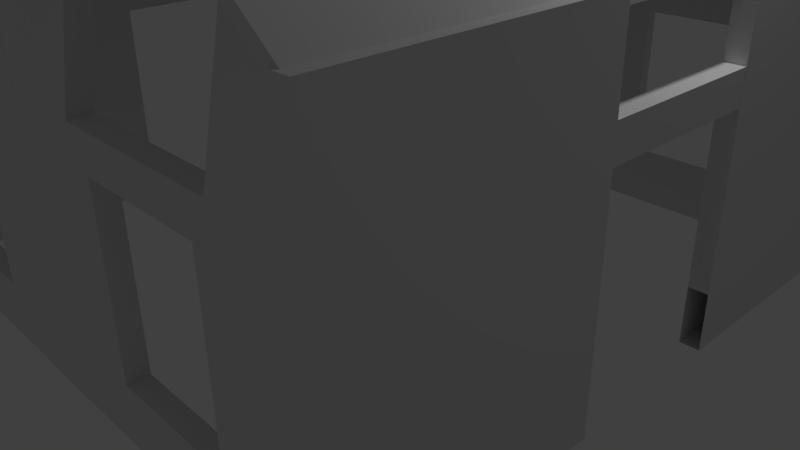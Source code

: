 # Source: Haus_wrk_tst.blend  (saved by Blender 2.66.1; exported with 4.5.12 LTS)
import bpy
from mathutils import Matrix  # noqa: F401  (used for matrix-valued properties, if any)

bpy.ops.wm.read_factory_settings(use_empty=True)
scene = bpy.context.scene
scene.name = 'Scene'

# ---- collections
col_collection_1 = bpy.data.collections.new('Collection 1'); scene.collection.children.link(col_collection_1)

# ---- world
world_world = bpy.data.worlds.new('World'); scene.world = world_world
world_world.color = (0.05088, 0.05088, 0.05088)
world_world.use_sun_shadow = False
world_world.sun_shadow_jitter_overblur = 0.0
world_world.cycles.sampling_method = 'MANUAL'
world_world.cycles.sample_map_resolution = 256

# ---- cameras
cam_camera = bpy.data.cameras.new('Camera')
cam_camera.clip_end = 100.0
cam_camera.lens = 35.0
cam_camera.sensor_width = 32.0
cam_camera.sensor_height = 18.0
cam_camera.ortho_scale = 7.314
cam_camera.dof.focus_distance = 0.0
cam_camera.dof.aperture_fstop = 128.0

# ---- lights
light_lamp = bpy.data.lights.new('Lamp', 'POINT')
light_lamp.transmission_factor = 0.0
light_lamp.cutoff_distance = 30.0
light_lamp.energy = 100.0
light_lamp.shadow_buffer_clip_start = 1.001
light_lamp.shadow_soft_size = 0.1
light_lamp.shadow_maximum_resolution = 0.006
light_lamp.use_absolute_resolution = True
light_lamp.cycles.use_multiple_importance_sampling = False

# ---- meshes
me_plane = bpy.data.meshes.new('Plane')
me_plane.from_pydata([(1.0, -1.0, 0.0), (-0.0008719, -1.0, 0.0), (1.0, 1.0, 0.0), (-0.0008719, 1.0, 0.0), (1.0, 0.7569, 0.0), (0.6952, -0.9403, 0.1705), (1.0, -0.4988, 0.0), (1.0, -0.7494, 0.0), (1.0, 0.2548, 0.0), (1.0, 0.5102, 0.0), (0.9425, -0.9403, 0.1705), (1.0, -0.2481, 0.0), (0.7487, -1.0, 0.0), (0.7487, 1.0, 0.0), (0.7487, -0.9403, 0.1705), (1.0, -0.9403, 0.1705), (-0.0008719, -0.9403, 0.1705), (0.7487, 1.0, 0.1705), (0.7487, -1.0, 0.1705), (1.0, -0.2481, 0.1705), (-0.0008719, -0.9403, 0.0), (1.0, -0.9403, 0.0), (0.7487, -0.9403, 0.0), (0.9425, -0.9403, 0.0), (0.6952, -0.9403, 0.0), (0.3121, -0.9387, 0.0), (1.0, 0.5102, 0.1705), (1.0, 0.2548, 0.1705), (1.0, -0.7494, 0.1705), (1.0, -0.4988, 0.1705), (0.9425, 0.9588, 0.0), (0.3121, 0.9604, 0.0), (0.6952, 0.9588, 0.0), (0.2527, -0.9981, 0.0), (0.2527, 1.002, 0.0), (1.0, 0.7569, 0.1705), (-0.0008719, 1.0, 0.1705), (1.0, 1.0, 0.1705), (0.3121, -0.9984, 0.0), (0.3121, 1.002, 0.0), (-0.0008719, -1.0, 0.1705), (0.6952, -1.0, 0.0), (0.6952, 1.0, 0.0), (1.0, -1.0, 0.1705), (0.9428, 0.2548, 0.0), (0.9425, 0.7569, 0.0), (0.9425, 1.0, 0.0), (0.9425, -1.0, 0.0), (0.9425, -0.7494, 0.0), (0.9425, -0.4988, 0.0), (0.9428, -0.2481, 0.0), (0.9425, 0.5102, 0.0), (0.2527, -0.9385, 0.0), (1.0, 0.9588, 0.0), (-0.0008719, 0.9588, 0.0), (0.7487, 0.9588, 0.0), (0.2527, 0.9607, 0.0), (0.3121, -0.9387, 0.1705), (0.9425, 0.9588, 0.1705), (0.3121, 0.9604, 0.1705), (0.6952, 0.9588, 0.1705), (0.2527, -0.9981, 0.1705), (0.2527, 1.002, 0.1705), (0.3121, -0.9984, 0.1705), (0.3121, 1.002, 0.1705), (0.6952, -1.0, 0.1705), (0.6952, 1.0, 0.1705), (0.9428, 0.2548, 0.1705), (0.9425, 0.7569, 0.1705), (0.9425, 1.0, 0.1705), (0.9425, -1.0, 0.1705), (0.9425, -0.7494, 0.1705), (0.9425, -0.4988, 0.1705), (0.9428, -0.2481, 0.1705), (0.9425, 0.5102, 0.1705), (0.2527, -0.9385, 0.1705), (1.0, 0.9588, 0.1705), (-0.0008719, 0.9588, 0.1705), (0.7487, 0.9588, 0.1705), (0.2527, 0.9607, 0.1705), (0.6952, -0.9403, 0.1705), (0.9425, -0.9403, 0.1705), (0.7487, -0.9403, 0.1705), (1.0, -0.9403, 0.1705), (-0.0008719, -0.9403, 0.1705), (0.7487, 1.0, 0.1705), (0.7487, -1.0, 0.1705), (1.0, -0.2481, 0.1705), (1.0, 0.5102, 0.1705), (1.0, 0.2548, 0.1705), (1.0, -0.7494, 0.1705), (1.0, -0.4988, 0.1705), (1.0, 0.7569, 0.1705), (-0.0008719, 1.0, 0.1705), (1.0, 1.0, 0.1705), (-0.0008719, -1.0, 0.1705), (1.0, -1.0, 0.1705), (0.3121, -0.9387, 0.1705), (0.9425, 0.9588, 0.1705), (0.3121, 0.9604, 0.1705), (0.6952, 0.9588, 0.1705), (0.2527, -0.9981, 0.1705), (0.2527, 1.002, 0.1705), (0.3121, -0.9984, 0.1705), (0.3121, 1.002, 0.1705), (0.6952, -1.0, 0.1705), (0.6952, 1.0, 0.1705), (0.9428, 0.2548, 0.1705), (0.9425, 0.7569, 0.1705), (0.9425, 1.0, 0.1705), (0.9425, -1.0, 0.1705), (0.9425, -0.7494, 0.1705), (0.9425, -0.4988, 0.1705), (0.9428, -0.2481, 0.1705), (0.9425, 0.5102, 0.1705), (0.2527, -0.9385, 0.1705), (1.0, 0.9588, 0.1705), (-0.0008719, 0.9588, 0.1705), (0.7487, 0.9588, 0.1705), (0.2527, 0.9607, 0.1705), (0.6952, -0.9403, 0.6689), (0.9425, -0.9403, 0.6689), (0.7487, -0.9403, 0.6689), (1.0, -0.9403, 0.6689), (-0.0008719, -0.9403, 0.6689), (0.7487, 1.0, 0.6689), (0.7487, -1.0, 0.6689), (1.0, -0.2481, 0.6689), (1.0, 0.5102, 0.6689), (1.0, 0.2548, 0.6689), (1.0, -0.7494, 0.6689), (1.0, -0.4988, 0.6689), (1.0, 0.7569, 0.6689), (-0.0008719, 1.0, 0.6689), (1.0, 1.0, 0.6689), (-0.0008719, -1.0, 0.6689), (1.0, -1.0, 0.6689), (0.3121, -0.9387, 0.6689), (0.9425, 0.9588, 0.6689), (0.3136, 0.9602, 0.6689), (0.6952, 0.9588, 0.6689), (0.2527, -0.9981, 0.6689), (0.2527, 1.002, 0.6689), (0.3121, -0.9984, 0.6689), (0.3136, 1.001, 0.6689), (0.6952, -1.0, 0.6689), (0.6952, 1.0, 0.6689), (0.9428, 0.2548, 0.6689), (0.9425, 0.7569, 0.6689), (0.9425, 1.0, 0.6689), (0.9425, -1.0, 0.6689), (0.9425, -0.7494, 0.6689), (0.9425, -0.4988, 0.6689), (0.9428, -0.2481, 0.6689), (0.9425, 0.5102, 0.6689), (0.2527, -0.9385, 0.6689), (1.0, 0.9588, 0.6689), (-0.0008719, 0.9588, 0.6689), (0.7487, 0.9588, 0.6689), (0.2527, 0.9607, 0.6689), (0.6952, -0.9403, 0.767), (0.9425, -0.9403, 0.767), (0.7487, -0.9403, 0.767), (1.0, -0.9403, 0.767), (-0.0008719, -0.9403, 0.767), (0.7487, 1.0, 0.767), (0.7487, -1.0, 0.767), (1.0, -0.2481, 0.767), (1.0, 0.5102, 0.767), (1.0, 0.2548, 0.767), (1.0, -0.7494, 0.767), (1.0, -0.4988, 0.767), (1.0, 0.7569, 0.767), (-0.0008719, 1.0, 0.767), (1.0, 1.0, 0.767), (-0.0008719, -1.0, 0.767), (1.0, -1.0, 0.767), (0.3121, -0.9387, 0.767), (0.9425, 0.9588, 0.767), (0.3136, 0.9602, 0.7671), (0.6952, 0.9588, 0.767), (0.2527, -0.9981, 0.767), (0.2527, 1.002, 0.767), (0.3121, -0.9984, 0.767), (0.3136, 1.001, 0.7671), (0.6952, -1.0, 0.767), (0.6952, 1.0, 0.767), (0.9428, 0.2548, 0.767), (0.9425, 0.7569, 0.767), (0.9425, 1.0, 0.767), (0.9425, -1.0, 0.767), (0.9425, -0.7494, 0.767), (0.9425, -0.4988, 0.767), (0.9428, -0.2481, 0.767), (0.9425, 0.5102, 0.767), (0.2527, -0.9385, 0.767), (1.0, 0.9588, 0.767), (-0.0008719, 0.9588, 0.767), (0.7487, 0.9588, 0.767), (0.2527, 0.9607, 0.767), (0.6965, 0.9602, 0.6689), (0.6965, 1.001, 0.6689), (0.6965, 0.9602, 0.7671), (0.6965, 1.001, 0.7671), (0.3124, -0.9403, 0.6689), (0.3124, -1.0, 0.6689), (0.3124, -0.9403, 0.767), (0.3124, -1.0, 0.767), (1.0, 0.2536, 0.6689), (0.9428, 0.2536, 0.6689), (1.0, 0.2536, 0.767), (0.9428, 0.2536, 0.767), (0.9425, -0.9403, 0.97), (0.7541, -0.8678, 1.124), (1.0, -0.9403, 0.97), (-0.0008719, -0.9403, 0.97), (0.7487, 0.9729, 1.151), (0.7541, -0.9275, 1.124), (1.0, -0.2481, 0.97), (1.0, 0.5102, 0.97), (1.0, 0.2548, 0.97), (1.0, -0.7494, 0.97), (1.0, -0.4988, 0.97), (1.0, 0.7569, 0.97), (-0.004877, 0.9927, 0.9787), (1.0, 1.0, 0.97), (-0.0008719, -1.0, 0.97), (1.0, -1.0, 0.97), (0.9425, 0.9588, 0.97), (0.2209, -0.9185, 1.156), (0.241, 0.9724, 1.172), (0.9428, 0.2548, 0.97), (0.9425, 0.7569, 0.97), (0.9425, 0.9729, 0.97), (0.9425, -1.0, 0.97), (0.9425, -0.7494, 0.97), (0.9425, -0.4988, 0.97), (0.9428, -0.2481, 0.97), (0.9425, 0.5102, 0.97), (0.2209, -0.8588, 1.156), (1.0, 0.9588, 0.97), (-0.0008719, 0.9588, 0.97), (0.7487, 0.9588, 1.151), (0.245, 0.9385, 1.163), (0.969, -0.99, 0.9711), (0.001725, -0.99, 0.9711), (0.9685, 0.9903, 0.9716), (0.001725, 0.9905, 0.9711), (0.969, -0.99, 1.011), (0.001725, -0.99, 1.011), (0.969, 0.9905, 1.011), (0.001725, 0.9905, 1.011), (0.969, 0.0002661, 0.9711), (0.001725, 0.0002661, 0.9711), (0.969, 0.0002661, 1.011), (0.001725, 0.0002661, 1.011), (0.9425, -0.7494, 1.014), (1.0, -0.7494, 1.014), (1.0, -0.9403, 1.014), (0.9425, -0.9403, 1.014), (0.9425, 0.7569, 1.014), (1.0, 0.7569, 1.014), (1.0, -0.7494, 1.014), (0.9425, -0.7494, 1.014), (1.0, -0.4988, 1.014), (0.9425, -0.4988, 1.014), (0.9561, -0.9403, 0.9865), (0.7676, -0.8678, 1.141), (0.4854, 0.0002661, 1.403), (0.4854, 0.0002661, 1.363), (0.7676, -0.9275, 1.141), (0.9561, -1.0, 0.9865), (0.9425, -0.9403, 1.014), (1.0, -0.9403, 1.014), (0.4854, 0.9905, 1.403), (0.4854, -0.99, 1.403), (0.4849, 0.9903, 1.364), (0.4854, -0.99, 1.363), (1.0, 0.9588, 1.014), (0.9425, 0.9588, 1.014), (1.0, -1.0, 1.014), (0.9425, -1.0, 1.014), (0.9425, 0.7569, 1.014), (1.0, 0.7569, 1.014), (1.0, 0.5102, 1.014), (0.9425, 0.5102, 1.014), (0.9425, 0.5102, 1.014), (1.0, 0.5102, 1.014), (1.0, 0.2548, 1.014), (0.9428, 0.2548, 1.014), (0.9425, 1.0, 1.014), (1.0, 1.0, 1.014), (1.0, 0.9588, 1.014), (0.9425, 0.9588, 1.014), (0.9428, -0.2481, 1.014), (1.0, -0.2481, 1.014), (1.0, -0.4988, 1.014), (0.9425, -0.4988, 1.014), (0.7641, 0.9729, 1.167), (0.958, 0.9588, 0.9866), (0.958, 0.9729, 0.9866), (0.7641, 0.9588, 1.167), (-0.01521, 0.9827, 0.9938), (0.2307, 0.9624, 1.187), (-0.0112, 0.9489, 0.9851), (0.2347, 0.9285, 1.178)], [], [(30, 46, 2, 53), (51, 45, 4, 9), (111, 81, 121, 151), (44, 51, 9, 8), (23, 48, 7, 21), (49, 50, 11, 6), (48, 49, 6, 7), (32, 42, 13, 55), (72, 71, 111, 112), (75, 16, 84, 115), (66, 60, 100, 106), (37, 69, 109, 94), (27, 26, 88, 89), (56, 34, 39, 31), (31, 39, 42, 32), (67, 27, 89, 107), (29, 19, 87, 91), (73, 72, 112, 113), (47, 23, 21, 0), (54, 3, 34, 56), (59, 60, 66, 64), (69, 17, 85, 109), (41, 24, 22, 12), (64, 62, 102, 104), (65, 18, 86, 105), (63, 65, 105, 103), (55, 13, 46, 30), (16, 40, 95, 84), (74, 67, 107, 114), (103, 105, 80, 97), (60, 78, 118, 100), (76, 37, 94, 116), (38, 25, 24, 41), (45, 30, 53, 4), (33, 52, 25, 38), (1, 20, 52, 33), (12, 22, 23, 47), (15, 28, 90, 83), (39, 34, 62, 64), (54, 56, 79, 77), (2, 46, 69, 37), (21, 7, 28, 15), (46, 13, 17, 69), (34, 3, 36, 62), (45, 51, 74, 68), (32, 55, 78, 60), (90, 91, 131, 130), (4, 53, 76, 35), (20, 1, 40, 16), (50, 49, 72, 73), (51, 44, 67, 74), (9, 4, 35, 26), (31, 32, 60, 59), (33, 38, 63, 61), (47, 0, 43, 70), (23, 22, 14, 10), (41, 12, 18, 65), (1, 33, 61, 40), (3, 54, 77, 36), (49, 48, 71, 72), (52, 20, 16, 75), (38, 41, 65, 63), (7, 6, 29, 28), (55, 30, 58, 78), (24, 25, 57, 5), (22, 24, 5, 14), (12, 47, 70, 18), (53, 2, 37, 76), (30, 45, 68, 58), (103, 97, 137, 143), (8, 9, 26, 27), (56, 31, 59, 79), (13, 42, 66, 17), (0, 21, 15, 43), (48, 23, 10, 71), (25, 52, 75, 57), (42, 39, 64, 66), (6, 11, 19, 29), (97, 115, 155, 137), (102, 93, 133, 142), (119, 99, 139, 159), (99, 104, 144, 139), (80, 105, 145, 120), (89, 88, 128, 129), (98, 108, 148, 138), (94, 109, 149, 134), (101, 103, 143, 141), (108, 114, 154, 148), (106, 100, 140, 146), (84, 95, 135, 124), (112, 111, 151, 152), (78, 58, 98, 118), (10, 14, 82, 81), (43, 15, 83, 96), (77, 79, 119, 117), (61, 63, 103, 101), (58, 68, 108, 98), (62, 36, 93, 102), (28, 29, 91, 90), (79, 59, 99, 119), (26, 35, 92, 88), (5, 57, 97, 80), (57, 75, 115, 97), (14, 5, 80, 82), (19, 73, 113, 87), (17, 66, 106, 85), (71, 10, 81, 111), (40, 61, 101, 95), (35, 76, 116, 92), (68, 74, 114, 108), (36, 77, 117, 93), (70, 43, 96, 110), (59, 64, 104, 99), (18, 70, 110, 86), (148, 154, 194, 188), (146, 140, 180, 186), (124, 135, 175, 164), (152, 151, 191, 192), (126, 150, 190, 166), (131, 127, 167, 171), (144, 184, 203, 201), (147, 129, 169, 187), (155, 124, 164, 195), (122, 120, 160, 162), (135, 141, 181, 175), (132, 156, 196, 172), (133, 157, 197, 173), (153, 152, 192, 193), (145, 126, 166, 185), (150, 136, 176, 190), (96, 83, 123, 136), (118, 98, 138, 158), (81, 82, 122, 121), (105, 86, 126, 145), (83, 90, 130, 123), (88, 92, 132, 128), (109, 85, 125, 149), (100, 118, 158, 140), (116, 94, 134, 156), (114, 107, 147, 154), (87, 113, 153, 127), (85, 106, 146, 125), (104, 102, 142, 144), (110, 96, 136, 150), (117, 119, 159, 157), (113, 112, 152, 153), (93, 117, 157, 133), (92, 116, 156, 132), (95, 101, 141, 135), (82, 80, 120, 122), (115, 84, 124, 155), (107, 89, 129, 147), (91, 87, 127, 131), (86, 110, 150, 126), (181, 183, 177, 195), (198, 178, 228, 242), (191, 161, 212, 235), (161, 162, 213, 212), (185, 166, 162, 160), (168, 172, 223, 219), (196, 174, 225, 240), (199, 179, 184, 182), (180, 198, 165, 186), (194, 187, 231, 238), (193, 192, 236, 237), (172, 196, 240, 223), (187, 169, 220, 231), (171, 167, 218, 222), (164, 175, 226, 215), (188, 194, 238, 232), (141, 143, 183, 181), (134, 149, 189, 174), (157, 159, 199, 197), (138, 148, 188, 178), (129, 128, 168, 169), (145, 185, 207, 205), (159, 139, 179, 199), (142, 133, 173, 182), (137, 155, 195, 177), (143, 137, 177, 183), (130, 131, 171, 170), (151, 121, 161, 191), (136, 123, 163, 176), (158, 138, 178, 198), (121, 122, 162, 161), (125, 146, 186, 165), (123, 130, 170, 163), (128, 132, 172, 168), (149, 125, 165, 189), (140, 158, 198, 180), (156, 134, 174, 196), (154, 147, 187, 194), (127, 153, 209, 208), (144, 142, 182, 184), (200, 201, 203, 202), (184, 179, 202, 203), (179, 139, 200, 202), (139, 144, 201, 200), (204, 205, 207, 206), (185, 160, 206, 207), (120, 145, 205, 204), (160, 120, 204, 206), (208, 209, 211, 210), (153, 193, 211, 209), (167, 127, 208, 210), (193, 167, 210, 211), (226, 229, 239, 215), (242, 228, 299, 301), (224, 241, 304, 302), (228, 279, 278, 240), (240, 278, 261, 223), (223, 261, 260, 232), (260, 261, 278, 279), (234, 212, 266, 271), (182, 173, 224, 230), (169, 168, 219, 220), (174, 189, 233, 225), (162, 166, 217, 213), (192, 191, 235, 236), (181, 195, 239, 229), (166, 190, 234, 217), (195, 164, 215, 239), (175, 181, 229, 226), (173, 197, 241, 224), (190, 176, 227, 234), (167, 193, 237, 218), (199, 182, 230, 243), (163, 170, 221, 214), (189, 165, 216, 233), (176, 163, 214, 227), (170, 171, 222, 221), (165, 198, 242, 216), (178, 188, 232, 228), (197, 199, 243, 241), (269, 276, 246, 252), (268, 254, 250, 274), (253, 245, 249, 255), (277, 244, 248, 275), (276, 247, 251, 274), (252, 246, 250, 254), (277, 269, 252, 244), (275, 248, 254, 268), (247, 253, 255, 251), (244, 252, 254, 248), (249, 275, 268, 255), (281, 280, 258, 259), (245, 277, 275, 249), (245, 253, 269, 277), (255, 268, 274, 251), (246, 276, 274, 250), (253, 247, 276, 269), (221, 257, 256, 235), (270, 271, 266, 267), (217, 234, 271, 270), (256, 257, 264, 265), (227, 280, 281, 234), (212, 213, 267, 266), (212, 259, 258, 214), (214, 258, 280, 227), (234, 281, 259, 212), (213, 217, 270, 267), (222, 264, 257, 221), (236, 265, 264, 222), (235, 256, 265, 236), (297, 296, 295, 294), (222, 296, 297, 236), (218, 295, 296, 222), (237, 294, 295, 218), (236, 297, 294, 237), (272, 273, 262, 263), (214, 273, 272, 212), (221, 262, 273, 214), (235, 263, 262, 221), (212, 272, 263, 235), (232, 260, 279, 228), (289, 288, 287, 286), (220, 288, 289, 231), (219, 287, 288, 220), (238, 286, 287, 219), (231, 289, 286, 238), (285, 284, 283, 282), (219, 284, 285, 238), (223, 283, 284, 219), (232, 282, 283, 223), (238, 285, 282, 232), (293, 292, 291, 290), (240, 292, 293, 228), (225, 291, 292, 240), (233, 290, 291, 225), (228, 293, 290, 233), (301, 299, 300, 298), (233, 216, 298, 300), (216, 242, 301, 298), (228, 233, 300, 299), (304, 305, 303, 302), (230, 224, 302, 303), (243, 230, 303, 305), (241, 243, 305, 304)])
_uv = me_plane.uv_layers.new(name='UVMap')
_uv.uv.foreach_set('vector', [0.0, 0.0, 1.0, 0.0, 1.0, 1.0, 0.0, 1.0, 0.0, 0.0, 1.0, 0.0, 1.0, 1.0, 0.0, 1.0, 0.0, 0.0, 1.0, 0.0, 1.0, 1.0, 0.0, 1.0, 0.0, 0.0, 1.0, 0.0, 1.0, 1.0, 0.0, 1.0, 0.0, 0.0, 1.0, 0.0, 1.0, 1.0, 0.0, 1.0, 0.0, 0.0, 1.0, 0.0, 1.0, 1.0, 0.0, 1.0, 0.0, 0.0, 1.0, 0.0, 1.0, 1.0, 0.0, 1.0, 0.0, 0.0, 1.0, 0.0, 1.0, 1.0, 0.0, 1.0, 0.0, 0.0, 1.0, 0.0, 1.0, 1.0, 0.0, 1.0, 0.0, 0.0, 1.0, 0.0, 1.0, 1.0, 0.0, 1.0, 0.0, 0.0, 1.0, 0.0, 1.0, 1.0, 0.0, 1.0, 0.0, 0.0, 1.0, 0.0, 1.0, 1.0, 0.0, 1.0, 0.0, 0.0, 1.0, 0.0, 1.0, 1.0, 0.0, 1.0, 0.0, 0.0, 1.0, 0.0, 1.0, 1.0, 0.0, 1.0, 0.0, 0.0, 1.0, 0.0, 1.0, 1.0, 0.0, 1.0, 0.0, 0.0, 1.0, 0.0, 1.0, 1.0, 0.0, 1.0, 0.0, 0.0, 1.0, 0.0, 1.0, 1.0, 0.0, 1.0, 0.0, 0.0, 1.0, 0.0, 1.0, 1.0, 0.0, 1.0, 0.0, 0.0, 1.0, 0.0, 1.0, 1.0, 0.0, 1.0, 0.0, 0.0, 1.0, 0.0, 1.0, 1.0, 0.0, 1.0, 0.0, 0.0, 1.0, 0.0, 1.0, 1.0, 0.0, 1.0, 0.0, 0.0, 1.0, 0.0, 1.0, 1.0, 0.0, 1.0, 0.0, 0.0, 1.0, 0.0, 1.0, 1.0, 0.0, 1.0, 0.0, 0.0, 1.0, 0.0, 1.0, 1.0, 0.0, 1.0, 0.0, 0.0, 1.0, 0.0, 1.0, 1.0, 0.0, 1.0, 0.0, 0.0, 1.0, 0.0, 1.0, 1.0, 0.0, 1.0, 0.0, 0.0, 1.0, 0.0, 1.0, 1.0, 0.0, 1.0, 0.0, 0.0, 1.0, 0.0, 1.0, 1.0, 0.0, 1.0, 0.0, 0.0, 1.0, 0.0, 1.0, 1.0, 0.0, 1.0, 0.0, 0.0, 1.0, 0.0, 1.0, 1.0, 0.0, 1.0, 0.0, 0.0, 1.0, 0.0, 1.0, 1.0, 0.0, 1.0, 0.0, 0.0, 1.0, 0.0, 1.0, 1.0, 0.0, 1.0, 0.0, 0.0, 1.0, 0.0, 1.0, 1.0, 0.0, 1.0, 0.0, 0.0, 1.0, 0.0, 1.0, 1.0, 0.0, 1.0, 0.0, 0.0, 1.0, 0.0, 1.0, 1.0, 0.0, 1.0, 0.0, 0.0, 1.0, 0.0, 1.0, 1.0, 0.0, 1.0, 0.0, 0.0, 1.0, 0.0, 1.0, 1.0, 0.0, 1.0, 0.0, 0.0, 1.0, 0.0, 1.0, 1.0, 0.0, 1.0, 0.0, 0.0, 1.0, 0.0, 1.0, 1.0, 0.0, 1.0, 0.0, 0.0, 1.0, 0.0, 1.0, 1.0, 0.0, 1.0, 0.0, 0.0, 1.0, 0.0, 1.0, 1.0, 0.0, 1.0, 0.0, 0.0, 1.0, 0.0, 1.0, 1.0, 0.0, 1.0, 0.0, 0.0, 1.0, 0.0, 1.0, 1.0, 0.0, 1.0, 0.0, 0.0, 1.0, 0.0, 1.0, 1.0, 0.0, 1.0, 0.0, 0.0, 1.0, 0.0, 1.0, 1.0, 0.0, 1.0, 0.0, 0.0, 1.0, 0.0, 1.0, 1.0, 0.0, 1.0, 0.0, 0.0, 1.0, 0.0, 1.0, 1.0, 0.0, 1.0, 0.0, 0.0, 1.0, 0.0, 1.0, 1.0, 0.0, 1.0, 0.0, 0.0, 1.0, 0.0, 1.0, 1.0, 0.0, 1.0, 0.0, 0.0, 1.0, 0.0, 1.0, 1.0, 0.0, 1.0, 0.0, 0.0, 1.0, 0.0, 1.0, 1.0, 0.0, 1.0, 0.0, 0.0, 1.0, 0.0, 1.0, 1.0, 0.0, 1.0, 0.0, 0.0, 1.0, 0.0, 1.0, 1.0, 0.0, 1.0, 0.0, 0.0, 1.0, 0.0, 1.0, 1.0, 0.0, 1.0, 0.0, 0.0, 1.0, 0.0, 1.0, 1.0, 0.0, 1.0, 0.0, 0.0, 1.0, 0.0, 1.0, 1.0, 0.0, 1.0, 0.0, 0.0, 1.0, 0.0, 1.0, 1.0, 0.0, 1.0, 0.0, 0.0, 1.0, 0.0, 1.0, 1.0, 0.0, 1.0, 0.0, 0.0, 1.0, 0.0, 1.0, 1.0, 0.0, 1.0, 0.0, 0.0, 1.0, 0.0, 1.0, 1.0, 0.0, 1.0, 0.0, 0.0, 1.0, 0.0, 1.0, 1.0, 0.0, 1.0, 0.0, 0.0, 1.0, 0.0, 1.0, 1.0, 0.0, 1.0, 0.0, 0.0, 1.0, 0.0, 1.0, 1.0, 0.0, 1.0, 0.0, 0.0, 1.0, 0.0, 1.0, 1.0, 0.0, 1.0, 0.0, 0.0, 1.0, 0.0, 1.0, 1.0, 0.0, 1.0, 0.0, 0.0, 1.0, 0.0, 1.0, 1.0, 0.0, 1.0, 0.0, 0.0, 1.0, 0.0, 1.0, 1.0, 0.0, 1.0, 0.0, 0.0, 1.0, 0.0, 1.0, 1.0, 0.0, 1.0, 0.0, 0.0, 1.0, 0.0, 1.0, 1.0, 0.0, 1.0, 0.0, 0.0, 1.0, 0.0, 1.0, 1.0, 0.0, 1.0, 0.0, 0.0, 1.0, 0.0, 1.0, 1.0, 0.0, 1.0, 0.0, 0.0, 1.0, 0.0, 1.0, 1.0, 0.0, 1.0, 0.0, 0.0, 1.0, 0.0, 1.0, 1.0, 0.0, 1.0, 0.0, 0.0, 1.0, 0.0, 1.0, 1.0, 0.0, 1.0, 0.0, 0.0, 1.0, 0.0, 1.0, 1.0, 0.0, 1.0, 0.0, 0.0, 1.0, 0.0, 1.0, 1.0, 0.0, 1.0, 0.0, 0.0, 1.0, 0.0, 1.0, 1.0, 0.0, 1.0, 0.0, 0.0, 1.0, 0.0, 1.0, 1.0, 0.0, 1.0, 0.0, 0.0, 1.0, 0.0, 1.0, 1.0, 0.0, 1.0, 0.0, 0.0, 1.0, 0.0, 1.0, 1.0, 0.0, 1.0, 0.0, 0.0, 1.0, 0.0, 1.0, 1.0, 0.0, 1.0, 0.0, 0.0, 1.0, 0.0, 1.0, 1.0, 0.0, 1.0, 0.0, 0.0, 1.0, 0.0, 1.0, 1.0, 0.0, 1.0, 0.0, 0.0, 1.0, 0.0, 1.0, 1.0, 0.0, 1.0, 0.0, 0.0, 1.0, 0.0, 1.0, 1.0, 0.0, 1.0, 0.0, 0.0, 1.0, 0.0, 1.0, 1.0, 0.0, 1.0, 0.0, 0.0, 1.0, 0.0, 1.0, 1.0, 0.0, 1.0, 0.0, 0.0, 1.0, 0.0, 1.0, 1.0, 0.0, 1.0, 0.0, 0.0, 1.0, 0.0, 1.0, 1.0, 0.0, 1.0, 0.0, 0.0, 1.0, 0.0, 1.0, 1.0, 0.0, 1.0, 0.0, 0.0, 1.0, 0.0, 1.0, 1.0, 0.0, 1.0, 0.0, 0.0, 1.0, 0.0, 1.0, 1.0, 0.0, 1.0, 0.0, 0.0, 1.0, 0.0, 1.0, 1.0, 0.0, 1.0, 0.0, 0.0, 1.0, 0.0, 1.0, 1.0, 0.0, 1.0, 0.0, 0.0, 1.0, 0.0, 1.0, 1.0, 0.0, 1.0, 0.0, 0.0, 1.0, 0.0, 1.0, 1.0, 0.0, 1.0, 0.0, 0.0, 1.0, 0.0, 1.0, 1.0, 0.0, 1.0, 0.0, 0.0, 1.0, 0.0, 1.0, 1.0, 0.0, 1.0, 0.0, 0.0, 1.0, 0.0, 1.0, 1.0, 0.0, 1.0, 0.0, 0.0, 1.0, 0.0, 1.0, 1.0, 0.0, 1.0, 0.0, 0.0, 1.0, 0.0, 1.0, 1.0, 0.0, 1.0, 0.0, 0.0, 1.0, 0.0, 1.0, 1.0, 0.0, 1.0, 0.0, 0.0, 1.0, 0.0, 1.0, 1.0, 0.0, 1.0, 0.0, 0.0, 1.0, 0.0, 1.0, 1.0, 0.0, 1.0, 0.0, 0.0, 1.0, 0.0, 1.0, 1.0, 0.0, 1.0, 0.0, 0.0, 1.0, 0.0, 1.0, 1.0, 0.0, 1.0, 0.0, 0.0, 1.0, 0.0, 1.0, 1.0, 0.0, 1.0, 0.0, 0.0, 1.0, 0.0, 1.0, 1.0, 0.0, 1.0, 0.0, 0.0, 1.0, 0.0, 1.0, 1.0, 0.0, 1.0, 0.0, 0.0, 1.0, 0.0, 1.0, 1.0, 0.0, 1.0, 0.0, 0.0, 1.0, 0.0, 1.0, 1.0, 0.0, 1.0, 0.0, 0.0, 1.0, 0.0, 1.0, 1.0, 0.0, 1.0, 0.0, 0.0, 1.0, 0.0, 1.0, 1.0, 0.0, 1.0, 0.0, 0.0, 1.0, 0.0, 1.0, 1.0, 0.0, 1.0, 0.0, 0.0, 1.0, 0.0, 1.0, 1.0, 0.0, 1.0, 0.0, 0.0, 1.0, 0.0, 1.0, 1.0, 0.0, 1.0, 0.0, 0.0, 1.0, 0.0, 1.0, 1.0, 0.0, 1.0, 0.0, 0.0, 1.0, 0.0, 1.0, 1.0, 0.0, 1.0, 0.0, 0.0, 1.0, 0.0, 1.0, 1.0, 0.0, 1.0, 0.0, 0.0, 1.0, 0.0, 1.0, 1.0, 0.0, 1.0, 0.0, 0.0, 1.0, 0.0, 1.0, 1.0, 0.0, 1.0, 0.0, 0.0, 1.0, 0.0, 1.0, 1.0, 0.0, 1.0, 0.0, 0.0, 1.0, 0.0, 1.0, 1.0, 0.0, 1.0, 0.0, 0.0, 1.0, 0.0, 1.0, 1.0, 0.0, 1.0, 0.0, 0.0, 1.0, 0.0, 1.0, 1.0, 0.0, 1.0, 0.0, 0.0, 1.0, 0.0, 1.0, 1.0, 0.0, 1.0, 0.0, 0.0, 1.0, 0.0, 1.0, 1.0, 0.0, 1.0, 0.0, 0.0, 1.0, 0.0, 1.0, 1.0, 0.0, 1.0, 0.0, 0.0, 1.0, 0.0, 1.0, 1.0, 0.0, 1.0, 0.0, 0.0, 1.0, 0.0, 1.0, 1.0, 0.0, 1.0, 0.0, 0.0, 1.0, 0.0, 1.0, 1.0, 0.0, 1.0, 0.0, 0.0, 1.0, 0.0, 1.0, 1.0, 0.0, 1.0, 0.0, 0.0, 1.0, 0.0, 1.0, 1.0, 0.0, 1.0, 0.0, 0.0, 1.0, 0.0, 1.0, 1.0, 0.0, 1.0, 0.0, 0.0, 1.0, 0.0, 1.0, 1.0, 0.0, 1.0, 0.0, 0.0, 1.0, 0.0, 1.0, 1.0, 0.0, 1.0, 0.0, 0.0, 1.0, 0.0, 1.0, 1.0, 0.0, 1.0, 0.0, 0.0, 1.0, 0.0, 1.0, 1.0, 0.0, 1.0, 0.0, 0.0, 1.0, 0.0, 1.0, 1.0, 0.0, 1.0, 0.0, 0.0, 1.0, 0.0, 1.0, 1.0, 0.0, 1.0, 0.0, 0.0, 1.0, 0.0, 1.0, 1.0, 0.0, 1.0, 0.0, 0.0, 1.0, 0.0, 1.0, 1.0, 0.0, 1.0, 0.0, 0.0, 1.0, 0.0, 1.0, 1.0, 0.0, 1.0, 0.0, 0.0, 1.0, 0.0, 1.0, 1.0, 0.0, 1.0, 0.0, 0.0, 1.0, 0.0, 1.0, 1.0, 0.0, 1.0, 0.0, 0.0, 1.0, 0.0, 1.0, 1.0, 0.0, 1.0, 0.0, 0.0, 1.0, 0.0, 1.0, 1.0, 0.0, 1.0, 0.0, 0.0, 1.0, 0.0, 1.0, 1.0, 0.0, 1.0, 0.0, 0.0, 1.0, 0.0, 1.0, 1.0, 0.0, 1.0, 0.0, 0.0, 1.0, 0.0, 1.0, 1.0, 0.0, 1.0, 0.0, 0.0, 1.0, 0.0, 1.0, 1.0, 0.0, 1.0, 0.0, 0.0, 1.0, 0.0, 1.0, 1.0, 0.0, 1.0, 0.0, 0.0, 1.0, 0.0, 1.0, 1.0, 0.0, 1.0, 0.0, 0.0, 1.0, 0.0, 1.0, 1.0, 0.0, 1.0, 0.0, 0.0, 1.0, 0.0, 1.0, 1.0, 0.0, 1.0, 0.0, 0.0, 1.0, 0.0, 1.0, 1.0, 0.0, 1.0, 0.0, 0.0, 1.0, 0.0, 1.0, 1.0, 0.0, 1.0, 0.0, 0.0, 1.0, 0.0, 1.0, 1.0, 0.0, 1.0, 0.0, 0.0, 1.0, 0.0, 1.0, 1.0, 0.0, 1.0, 0.0, 0.0, 1.0, 0.0, 1.0, 1.0, 0.0, 1.0, 0.0, 0.0, 1.0, 0.0, 1.0, 1.0, 0.0, 1.0, 0.0, 0.0, 1.0, 0.0, 1.0, 1.0, 0.0, 1.0, 0.0, 0.0, 1.0, 0.0, 1.0, 1.0, 0.0, 1.0, 0.0, 0.0, 1.0, 0.0, 1.0, 1.0, 0.0, 1.0, 0.0, 0.0, 1.0, 0.0, 1.0, 1.0, 0.0, 1.0, 0.0, 0.0, 1.0, 0.0, 1.0, 1.0, 0.0, 1.0, 0.0, 0.0, 1.0, 0.0, 1.0, 1.0, 0.0, 1.0, 0.0, 0.0, 1.0, 0.0, 1.0, 1.0, 0.0, 1.0, 0.0, 0.0, 1.0, 0.0, 1.0, 1.0, 0.0, 1.0, 0.0, 0.0, 1.0, 0.0, 1.0, 1.0, 0.0, 1.0, 0.0, 0.0, 1.0, 0.0, 1.0, 1.0, 0.0, 1.0, 0.0, 0.0, 1.0, 0.0, 1.0, 1.0, 0.0, 1.0, 0.0, 0.0, 1.0, 0.0, 1.0, 1.0, 0.0, 1.0, 0.0, 0.0, 1.0, 0.0, 1.0, 1.0, 0.0, 1.0, 0.0, 0.0, 1.0, 0.0, 1.0, 1.0, 0.0, 1.0, 0.0, 0.0, 1.0, 0.0, 1.0, 1.0, 0.0, 1.0, 0.0, 0.0, 1.0, 0.0, 1.0, 1.0, 0.0, 1.0, 0.0, 0.0, 1.0, 0.0, 1.0, 1.0, 0.0, 1.0, 0.0, 0.0, 1.0, 0.0, 1.0, 1.0, 0.0, 1.0, 0.0, 0.0, 1.0, 0.0, 1.0, 1.0, 0.0, 1.0, 0.0, 0.0, 1.0, 0.0, 1.0, 1.0, 0.0, 1.0, 0.0, 0.0, 1.0, 0.0, 1.0, 1.0, 0.0, 1.0, 0.0, 0.0, 1.0, 0.0, 1.0, 1.0, 0.0, 1.0, 0.0, 0.0, 1.0, 0.0, 1.0, 1.0, 0.0, 1.0, 0.0, 0.0, 1.0, 0.0, 1.0, 1.0, 0.0, 1.0, 0.0, 0.0, 1.0, 0.0, 1.0, 1.0, 0.0, 1.0, 0.0, 0.0, 1.0, 0.0, 1.0, 1.0, 0.0, 1.0, 0.0, 0.0, 1.0, 0.0, 1.0, 1.0, 0.0, 1.0, 0.0, 0.0, 1.0, 0.0, 1.0, 1.0, 0.0, 1.0, 0.0, 0.0, 1.0, 0.0, 1.0, 1.0, 0.0, 1.0, 0.0, 0.0, 1.0, 0.0, 1.0, 1.0, 0.0, 1.0, 0.0, 0.0, 1.0, 0.0, 1.0, 1.0, 0.0, 1.0, 0.0, 0.0, 1.0, 0.0, 1.0, 1.0, 0.0, 1.0, 0.0, 0.0, 1.0, 0.0, 1.0, 1.0, 0.0, 1.0, 0.0, 0.0, 1.0, 0.0, 1.0, 1.0, 0.0, 1.0, 0.0, 0.0, 1.0, 0.0, 1.0, 1.0, 0.0, 1.0, 0.0, 0.0, 1.0, 0.0, 1.0, 1.0, 0.0, 1.0, 0.0, 0.0, 1.0, 0.0, 1.0, 1.0, 0.0, 1.0, 0.0, 0.0, 1.0, 0.0, 1.0, 1.0, 0.0, 1.0, 0.0, 0.0, 1.0, 0.0, 1.0, 1.0, 0.0, 1.0, 0.0, 0.0, 1.0, 0.0, 1.0, 1.0, 0.0, 1.0, 0.0, 0.0, 1.0, 0.0, 1.0, 1.0, 0.0, 1.0, 0.0, 0.0, 1.0, 0.0, 1.0, 1.0, 0.0, 1.0, 0.0, 0.0, 1.0, 0.0, 1.0, 1.0, 0.0, 1.0, 0.0, 0.0, 1.0, 0.0, 1.0, 1.0, 0.0, 1.0, 0.0, 0.0, 1.0, 0.0, 1.0, 1.0, 0.0, 1.0, 0.0, 0.0, 1.0, 0.0, 1.0, 1.0, 0.0, 1.0, 0.0, 0.0, 1.0, 0.0, 1.0, 1.0, 0.0, 1.0, 0.0, 0.0, 1.0, 0.0, 1.0, 1.0, 0.0, 1.0, 0.0, 0.0, 1.0, 0.0, 1.0, 1.0, 0.0, 1.0, 0.0, 0.0, 1.0, 0.0, 1.0, 1.0, 0.0, 1.0, 0.0, 0.0, 1.0, 0.0, 1.0, 1.0, 0.0, 1.0, 0.0, 0.0, 1.0, 0.0, 1.0, 1.0, 0.0, 1.0, 0.0, 0.0, 1.0, 0.0, 1.0, 1.0, 0.0, 1.0, 0.0, 0.0, 1.0, 0.0, 1.0, 1.0, 0.0, 1.0, 0.0, 0.0, 1.0, 0.0, 1.0, 1.0, 0.0, 1.0, 0.0, 0.0, 1.0, 0.0, 1.0, 1.0, 0.0, 1.0, 0.0, 0.0, 1.0, 0.0, 1.0, 1.0, 0.0, 1.0, 0.0, 0.0, 1.0, 0.0, 1.0, 1.0, 0.0, 1.0, 0.0, 0.0, 1.0, 0.0, 1.0, 1.0, 0.0, 1.0, 0.0, 0.0, 1.0, 0.0, 1.0, 1.0, 0.0, 1.0, 0.0, 0.0, 1.0, 0.0, 1.0, 1.0, 0.0, 1.0, 0.0, 0.0, 1.0, 0.0, 1.0, 1.0, 0.0, 1.0, 0.0, 0.0, 1.0, 0.0, 1.0, 1.0, 0.0, 1.0, 0.0, 0.0, 1.0, 0.0, 1.0, 1.0, 0.0, 1.0, 0.0, 0.0, 1.0, 0.0, 1.0, 1.0, 0.0, 1.0, 0.0, 0.0, 1.0, 0.0, 1.0, 1.0, 0.0, 1.0, 0.0, 0.0, 1.0, 0.0, 1.0, 1.0, 0.0, 1.0, 0.0, 0.0, 1.0, 0.0, 1.0, 1.0, 0.0, 1.0, 0.0, 0.0, 1.0, 0.0, 1.0, 1.0, 0.0, 1.0, 0.0, 0.0, 1.0, 0.0, 1.0, 1.0, 0.0, 1.0, 0.0, 0.0, 1.0, 0.0, 1.0, 1.0, 0.0, 1.0, 0.0, 0.0, 1.0, 0.0, 1.0, 1.0, 0.0, 1.0, 0.0, 0.0, 1.0, 0.0, 1.0, 1.0, 0.0, 1.0, 0.0, 0.0, 1.0, 0.0, 1.0, 1.0, 0.0, 1.0, 0.0, 0.0, 1.0, 0.0, 1.0, 1.0, 0.0, 1.0, 0.0, 0.0, 1.0, 0.0, 1.0, 1.0, 0.0, 1.0, 0.0, 0.0, 1.0, 0.0, 1.0, 1.0, 0.0, 1.0, 0.0, 0.0, 1.0, 0.0, 1.0, 1.0, 0.0, 1.0, 0.0, 0.0, 1.0, 0.0, 1.0, 1.0, 0.0, 1.0, 0.0, 0.0, 1.0, 0.0, 1.0, 1.0, 0.0, 1.0, 0.0, 0.0, 1.0, 0.0, 1.0, 1.0, 0.0, 1.0, 0.0, 0.0, 1.0, 0.0, 1.0, 1.0, 0.0, 1.0, 0.0, 0.0, 1.0, 0.0, 1.0, 1.0, 0.0, 1.0, 0.0, 0.0, 1.0, 0.0, 1.0, 1.0, 0.0, 1.0, 0.0, 0.0, 1.0, 0.0, 1.0, 1.0, 0.0, 1.0, 0.0, 0.0, 1.0, 0.0, 1.0, 1.0, 0.0, 1.0, 0.0, 0.0, 1.0, 0.0, 1.0, 1.0, 0.0, 1.0, 0.0, 0.0, 1.0, 0.0, 1.0, 1.0, 0.0, 1.0, 0.0, 0.0, 1.0, 0.0, 1.0, 1.0, 0.0, 1.0, 0.0, 0.0, 1.0, 0.0, 1.0, 1.0, 0.0, 1.0, 0.0, 0.0, 1.0, 0.0, 1.0, 1.0, 0.0, 1.0, 0.0, 0.0, 1.0, 0.0, 1.0, 1.0, 0.0, 1.0, 0.0, 0.0, 1.0, 0.0, 1.0, 1.0, 0.0, 1.0, 0.0, 0.0, 1.0, 0.0, 1.0, 1.0, 0.0, 1.0, 0.0, 0.0, 1.0, 0.0, 1.0, 1.0, 0.0, 1.0, 0.0, 0.0, 1.0, 0.0, 1.0, 1.0, 0.0, 1.0, 0.0, 0.0, 1.0, 0.0, 1.0, 1.0, 0.0, 1.0, 0.0, 0.0, 1.0, 0.0, 1.0, 1.0, 0.0, 1.0, 0.0, 0.0, 1.0, 0.0, 1.0, 1.0, 0.0, 1.0, 0.0, 0.0, 1.0, 0.0, 1.0, 1.0, 0.0, 1.0, 0.0, 0.0, 1.0, 0.0, 1.0, 1.0, 0.0, 1.0, 0.0, 0.0, 1.0, 0.0, 1.0, 1.0, 0.0, 1.0, 0.0, 0.0, 1.0, 0.0, 1.0, 1.0, 0.0, 1.0, 0.0, 0.0, 1.0, 0.0, 1.0, 1.0, 0.0, 1.0, 0.0, 0.0, 1.0, 0.0, 1.0, 1.0, 0.0, 1.0, 0.0, 0.0, 1.0, 0.0, 1.0, 1.0, 0.0, 1.0, 0.0, 0.0, 1.0, 0.0, 1.0, 1.0, 0.0, 1.0, 0.0, 0.0, 1.0, 0.0, 1.0, 1.0, 0.0, 1.0, 0.0, 0.0, 1.0, 0.0, 1.0, 1.0, 0.0, 1.0, 0.0, 0.0, 1.0, 0.0, 1.0, 1.0, 0.0, 1.0, 0.0, 0.0, 1.0, 0.0, 1.0, 1.0, 0.0, 1.0, 0.0, 0.0, 1.0, 0.0, 1.0, 1.0, 0.0, 1.0, 0.0, 0.0, 1.0, 0.0, 1.0, 1.0, 0.0, 1.0, 0.0, 0.0, 1.0, 0.0, 1.0, 1.0, 0.0, 1.0, 0.0, 0.0, 1.0, 0.0, 1.0, 1.0, 0.0, 1.0, 0.0, 0.0, 1.0, 0.0, 1.0, 1.0, 0.0, 1.0, 0.0, 0.0, 1.0, 0.0, 1.0, 1.0, 0.0, 1.0, 0.0, 0.0, 1.0, 0.0, 1.0, 1.0, 0.0, 1.0, 0.0, 0.0, 1.0, 0.0, 1.0, 1.0, 0.0, 1.0, 0.0, 0.0, 1.0, 0.0, 1.0, 1.0, 0.0, 1.0, 0.0, 0.0, 1.0, 0.0, 1.0, 1.0, 0.0, 1.0, 0.0, 0.0, 1.0, 0.0, 1.0, 1.0, 0.0, 1.0, 0.0, 0.0, 1.0, 0.0, 1.0, 1.0, 0.0, 1.0, 0.0, 0.0, 1.0, 0.0, 1.0, 1.0, 0.0, 1.0, 0.0, 0.0, 1.0, 0.0, 1.0, 1.0, 0.0, 1.0, 0.0, 0.0, 1.0, 0.0, 1.0, 1.0, 0.0, 1.0, 0.0, 0.0, 1.0, 0.0, 1.0, 1.0, 0.0, 1.0, 0.0, 0.0, 1.0, 0.0, 1.0, 1.0, 0.0, 1.0, 0.0, 0.0, 1.0, 0.0, 1.0, 1.0, 0.0, 1.0, 0.0, 0.0, 1.0, 0.0, 1.0, 1.0, 0.0, 1.0, 0.0, 0.0, 1.0, 0.0, 1.0, 1.0, 0.0, 1.0, 0.0, 0.0, 1.0, 0.0, 1.0, 1.0, 0.0, 1.0, 0.0, 0.0, 1.0, 0.0, 1.0, 1.0, 0.0, 1.0, 0.0, 0.0, 1.0, 0.0, 1.0, 1.0, 0.0, 1.0, 1.0, 0.08759, 0.9787, 14.85, 0.0, 14.76, 0.02135, 0.0, 0.0, 0.0, 1.0, 0.0, 1.0, 1.0, 0.0, 1.0, 0.0, 0.0, 1.0, 0.0, 1.0, 1.0, 0.0, 1.0])
me_plane.use_remesh_preserve_volume = False
me_plane.use_remesh_preserve_attributes = False
me_plane.use_mirror_vertex_groups = False
me_plane.update()

# ---- objects
ob_plane = bpy.data.objects.new('Plane', me_plane)
ob_lamp = bpy.data.objects.new('Lamp', light_lamp)
ob_camera = bpy.data.objects.new('Camera', cam_camera)

# ---- transforms, parenting, visibility, modifiers, constraints
ob_plane.location = (0.0, 0.0, 0.0)
ob_plane.scale = (4.012, 4.012, 4.012)
ob_plane.lineart.crease_threshold = 0.0
_m = ob_plane.modifiers.new('Mirror', 'MIRROR')
ob_lamp.location = (4.076, 1.005, 5.904)
ob_lamp.rotation_euler = (0.6503, 0.05522, 1.866)
ob_lamp.lock_rotations_4d = False
ob_lamp.empty_display_type = 'ARROWS'
ob_lamp.color = (0.0, 0.0, 0.0, 0.0)
ob_lamp.lineart.crease_threshold = 0.0
ob_camera.location = (7.481, -6.508, 5.344)
ob_camera.rotation_euler = (1.109, 0.01082, 0.8149)
ob_camera.lock_rotations_4d = False
ob_camera.empty_display_type = 'ARROWS'
ob_camera.color = (0.0, 0.0, 0.0, 0.0)
ob_camera.display_type = 'WIRE'
ob_camera.lineart.crease_threshold = 0.0

# ---- collection membership
col_collection_1.objects.link(ob_plane)
col_collection_1.objects.link(ob_lamp)
col_collection_1.objects.link(ob_camera)

# ---- scene / render settings (as saved in the file)
scene.camera = ob_camera
scene.frame_start = 1; scene.frame_end = 250; scene.frame_set(1)
scene.render.engine = 'BLENDER_EEVEE_NEXT'
scene.render.image_settings.color_mode = 'RGB'
scene.render.image_settings.compression = 90
scene.render.resolution_percentage = 50
scene.render.dither_intensity = 0.0
scene.render.bake_margin = 2
scene.cycles.use_denoising = False
scene.cycles.samples = 10
scene.cycles.sampling_pattern = 'TABULATED_SOBOL'
scene.cycles.light_sampling_threshold = 0.0
scene.cycles.use_adaptive_sampling = False
scene.cycles.use_light_tree = False
scene.cycles.blur_glossy = 0.0
scene.cycles.volume_bounces = 1
scene.cycles.pixel_filter_type = 'GAUSSIAN'
scene.cycles.sample_clamp_indirect = 0.0
scene.view_settings.view_transform = 'Standard'
bpy.context.view_layer.update()
